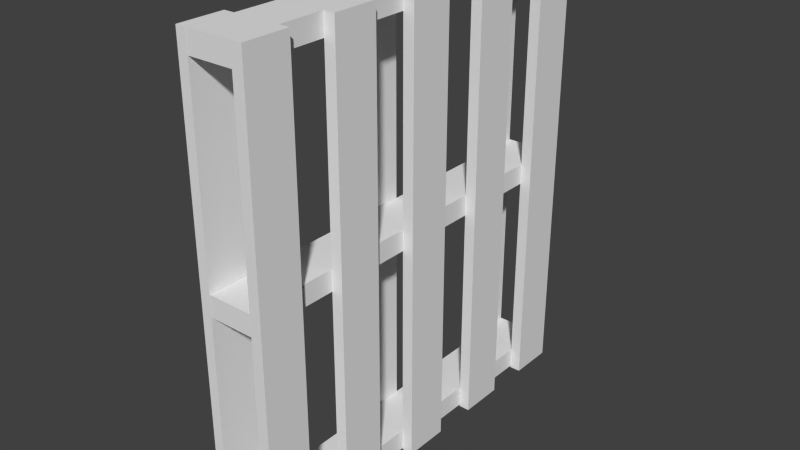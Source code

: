 # Source: Crate2.blend  (saved by Blender 2.63.0; exported with 4.5.12 LTS)
import bpy
from mathutils import Matrix  # noqa: F401  (used for matrix-valued properties, if any)

bpy.ops.wm.read_factory_settings(use_empty=True)
scene = bpy.context.scene
scene.name = 'Scene'

# ---- collections
col_collection_1 = bpy.data.collections.new('Collection 1'); scene.collection.children.link(col_collection_1)

# ---- world
world_world = bpy.data.worlds.new('World'); scene.world = world_world
world_world.color = (0.05088, 0.05088, 0.05088)
world_world.use_sun_shadow = False
world_world.sun_shadow_jitter_overblur = 0.0
world_world.cycles.sampling_method = 'MANUAL'
world_world.cycles.sample_map_resolution = 256

# ---- meshes
me_cube_002 = bpy.data.meshes.new('Cube.002')
me_cube_002.from_pydata([(0.08337, 0.7582, -1.086), (0.08337, 0.9749, -1.086), (0.1366, 0.9749, -1.086), (0.1366, 0.7582, -1.086), (0.08337, 0.7582, 1.081), (0.08337, 0.9749, 1.081), (0.1366, 0.9749, 1.081), (0.1366, 0.7582, 1.081), (0.08337, 0.3248, -1.086), (0.08337, 0.5415, -1.086), (0.1366, 0.5415, -1.086), (0.1366, 0.3248, -1.086), (0.08337, 0.3248, 1.081), (0.08337, 0.5415, 1.081), (0.1366, 0.5415, 1.081), (0.1366, 0.3248, 1.081), (0.08337, -0.1087, -1.086), (0.08337, 0.108, -1.086), (0.1366, 0.108, -1.086), (0.1366, -0.1087, -1.086), (0.08337, -0.1087, 1.081), (0.08337, 0.108, 1.081), (0.1366, 0.108, 1.081), (0.1366, -0.1087, 1.081), (0.08337, -0.5421, -1.086), (0.08337, -0.3254, -1.086), (0.1366, -0.3254, -1.086), (0.1366, -0.5421, -1.086), (0.08337, -0.5421, 1.081), (0.08337, -0.3254, 1.081), (0.1366, -0.3254, 1.081), (0.1366, -0.5421, 1.081), (0.08337, -0.9755, -1.086), (0.08337, -0.7588, -1.086), (0.1366, -0.7588, -1.086), (0.1366, -0.9755, -1.086), (0.08337, -0.9755, 1.081), (0.08337, -0.7588, 1.081), (0.1366, -0.7588, 1.081), (0.1366, -0.9755, 1.081), (0.08365, 0.9743, 0.9807), (-0.1331, 0.9743, 0.9807), (-0.1331, 0.9743, 1.08), (0.08365, 0.9743, 1.08), (0.08365, -0.9737, 0.9807), (-0.1331, -0.9737, 0.9807), (-0.1331, -0.9737, 1.08), (0.08365, -0.9737, 1.08), (0.08365, 0.9743, -0.04704), (-0.1331, 0.9743, -0.04704), (-0.1331, 0.9743, 0.05276), (0.08365, 0.9743, 0.05276), (0.08365, -0.9737, -0.04704), (-0.1331, -0.9737, -0.04704), (-0.1331, -0.9737, 0.05276), (0.08365, -0.9737, 0.05276), (0.08365, 0.9743, -1.078), (-0.1331, 0.9743, -1.078), (-0.1331, 0.9743, -0.9781), (0.08365, 0.9743, -0.9781), (0.08365, -0.9737, -1.078), (-0.1331, -0.9737, -1.078), (-0.1331, -0.9737, -0.9781), (0.08365, -0.9737, -0.9781), (-0.1831, 0.1086, 1.08), (-0.1831, -0.1081, 1.08), (-0.1341, -0.1081, 1.08), (-0.1341, 0.1086, 1.08), (-0.1831, 0.1086, -1.075), (-0.1831, -0.1081, -1.075), (-0.1341, -0.1081, -1.075), (-0.1341, 0.1086, -1.075), (-0.1831, 0.9755, 1.08), (-0.1831, 0.7588, 1.08), (-0.1341, 0.7588, 1.08), (-0.1341, 0.9755, 1.08), (-0.1831, 0.9755, -1.075), (-0.1831, 0.7588, -1.075), (-0.1341, 0.7588, -1.075), (-0.1341, 0.9755, -1.075), (-0.1831, -0.7582, 1.08), (-0.1831, -0.975, 1.08), (-0.1341, -0.975, 1.08), (-0.1341, -0.7582, 1.08), (-0.1831, -0.7582, -1.075), (-0.1831, -0.975, -1.075), (-0.1341, -0.975, -1.075), (-0.1341, -0.7582, -1.075)], [], [(4, 5, 1, 0), (5, 6, 2, 1), (6, 7, 3, 2), (7, 4, 0, 3), (0, 1, 2, 3), (7, 6, 5, 4), (12, 13, 9, 8), (13, 14, 10, 9), (14, 15, 11, 10), (15, 12, 8, 11), (8, 9, 10, 11), (15, 14, 13, 12), (20, 21, 17, 16), (21, 22, 18, 17), (22, 23, 19, 18), (23, 20, 16, 19), (16, 17, 18, 19), (23, 22, 21, 20), (28, 29, 25, 24), (29, 30, 26, 25), (30, 31, 27, 26), (31, 28, 24, 27), (24, 25, 26, 27), (31, 30, 29, 28), (36, 37, 33, 32), (37, 38, 34, 33), (38, 39, 35, 34), (39, 36, 32, 35), (32, 33, 34, 35), (39, 38, 37, 36), (44, 45, 41, 40), (45, 46, 42, 41), (46, 47, 43, 42), (47, 44, 40, 43), (40, 41, 42, 43), (47, 46, 45, 44), (52, 53, 49, 48), (53, 54, 50, 49), (54, 55, 51, 50), (55, 52, 48, 51), (48, 49, 50, 51), (55, 54, 53, 52), (60, 61, 57, 56), (61, 62, 58, 57), (62, 63, 59, 58), (63, 60, 56, 59), (56, 57, 58, 59), (63, 62, 61, 60), (68, 69, 65, 64), (69, 70, 66, 65), (70, 71, 67, 66), (71, 68, 64, 67), (64, 65, 66, 67), (71, 70, 69, 68), (76, 77, 73, 72), (77, 78, 74, 73), (78, 79, 75, 74), (79, 76, 72, 75), (72, 73, 74, 75), (79, 78, 77, 76), (84, 85, 81, 80), (85, 86, 82, 81), (86, 87, 83, 82), (87, 84, 80, 83), (80, 81, 82, 83), (87, 86, 85, 84)])
me_cube_002.use_remesh_preserve_volume = False
me_cube_002.use_remesh_preserve_attributes = False
me_cube_002.use_mirror_vertex_groups = False
me_cube_002.update()

# ---- objects
ob_cube = bpy.data.objects.new('Cube', me_cube_002)

# ---- transforms, parenting, visibility, modifiers, constraints
ob_cube.location = (0.0, 0.0, 0.0)
ob_cube.scale = (0.8175, 0.8175, 0.8175)
ob_cube.lineart.crease_threshold = 0.0

# ---- collection membership
col_collection_1.objects.link(ob_cube)

# ---- scene / render settings (as saved in the file)
scene.frame_start = 1; scene.frame_end = 250; scene.frame_set(1)
scene.render.engine = 'BLENDER_EEVEE_NEXT'
scene.render.image_settings.color_mode = 'RGB'
scene.render.image_settings.compression = 90
scene.render.resolution_percentage = 50
scene.render.dither_intensity = 0.0
scene.render.bake_margin = 2
scene.render.bake_bias = 0.0
scene.cycles.use_denoising = False
scene.cycles.samples = 10
scene.cycles.sampling_pattern = 'TABULATED_SOBOL'
scene.cycles.light_sampling_threshold = 0.0
scene.cycles.use_adaptive_sampling = False
scene.cycles.use_light_tree = False
scene.cycles.blur_glossy = 0.0
scene.cycles.volume_bounces = 1
scene.cycles.pixel_filter_type = 'GAUSSIAN'
scene.cycles.sample_clamp_indirect = 0.0
scene.view_settings.view_transform = 'Standard'
bpy.context.view_layer.update()

# ---- added for rendering (the .blend has no active camera and no usable light): camera, sun
cam_auto = bpy.data.cameras.new('AutoCamera')
cam_auto.lens = 50.0
cam_auto.sensor_width = 36.0
cam_auto.clip_end = 1000.0
ob_auto_camera = bpy.data.objects.new('AutoCamera', cam_auto)
scene.collection.objects.link(ob_auto_camera)
ob_auto_camera.location = (2.19987, -2.66268, 1.77309)
ob_auto_camera.rotation_euler = (1.09748, -7.21219e-08, 0.694738)
scene.camera = ob_auto_camera
light_auto_sun = bpy.data.lights.new('AutoSun', 'SUN')
light_auto_sun.energy = 3.0
light_auto_sun.angle = 0.0523599
ob_auto_sun = bpy.data.objects.new('AutoSun', light_auto_sun)
scene.collection.objects.link(ob_auto_sun)
ob_auto_sun.rotation_euler = (0.872665, 0.174533, 0.523599)
bpy.context.view_layer.update()
